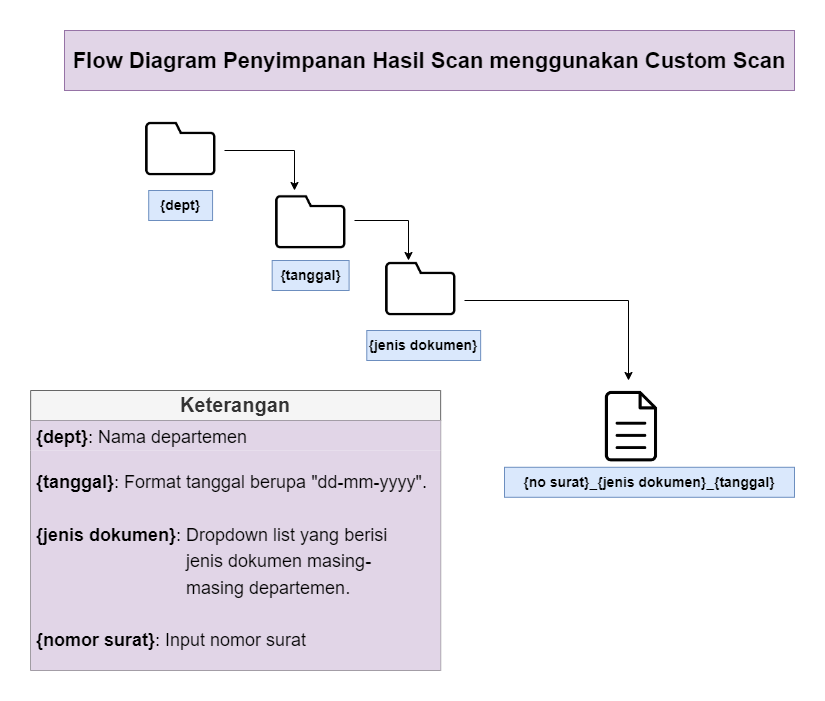

The diagram above was exported from draw.io. Its source (the exported page's mxGraphModel, read from the mxfile embedded in the PNG):
<mxGraphModel dx="880" dy="452" grid="1" gridSize="10" guides="1" tooltips="1" connect="1" arrows="1" fold="1" page="1" pageScale="1" pageWidth="827" pageHeight="1169" math="0" shadow="0">
  <root>
    <mxCell id="0" />
    <mxCell id="1" parent="0" />
    <mxCell id="Tg6GawflDpgHjmDGJEXU-1" value="&lt;b&gt;&lt;font style=&quot;font-size: 22px;&quot;&gt;Flow Diagram Penyimpanan Hasil Scan menggunakan Custom Scan&lt;/font&gt;&lt;/b&gt;" style="rounded=0;whiteSpace=wrap;html=1;fillColor=#e1d5e7;strokeColor=#9673a6;fontSize=24;" parent="1" vertex="1">
      <mxGeometry x="50" y="40" width="730" height="60" as="geometry" />
    </mxCell>
    <mxCell id="Tg6GawflDpgHjmDGJEXU-2" value="" style="shape=image;imageAspect=0;aspect=fixed;verticalLabelPosition=bottom;verticalAlign=top;fontSize=22;image=data:image/png,(base64 omitted: 1188 chars);clipPath=inset(13.11% 2% 13.56% 4.67%);" parent="1" vertex="1">
      <mxGeometry x="130" y="130" width="72.27" height="56.79" as="geometry" />
    </mxCell>
    <mxCell id="Tg6GawflDpgHjmDGJEXU-3" value="" style="shape=image;imageAspect=0;aspect=fixed;verticalLabelPosition=bottom;verticalAlign=top;fontSize=22;image=data:image/png,(base64 omitted: 1188 chars);clipPath=inset(13.11% 2% 13.56% 4.67%);" parent="1" vertex="1">
      <mxGeometry x="370" y="270" width="72.27" height="56.79" as="geometry" />
    </mxCell>
    <mxCell id="Tg6GawflDpgHjmDGJEXU-5" value="" style="shape=image;imageAspect=0;aspect=fixed;verticalLabelPosition=bottom;verticalAlign=top;fontSize=22;image=data:image/jpeg,(base64 omitted: 7484 chars);clipPath=inset(0.67% 14% 1.33% 13.33%);" parent="1" vertex="1">
      <mxGeometry x="590" y="400" width="53.39" height="72" as="geometry" />
    </mxCell>
    <mxCell id="Tg6GawflDpgHjmDGJEXU-6" value="&lt;font style=&quot;font-size: 20px;&quot;&gt;&lt;b&gt;Keterangan&lt;/b&gt;&lt;/font&gt;" style="swimlane;fontStyle=0;childLayout=stackLayout;horizontal=1;startSize=30;horizontalStack=0;resizeParent=1;resizeParentMax=0;resizeLast=0;collapsible=1;marginBottom=0;whiteSpace=wrap;html=1;fontSize=22;fillColor=#f5f5f5;strokeColor=#666666;fontColor=#333333;" parent="1" vertex="1">
      <mxGeometry x="16.140000000000004" y="400" width="410" height="280" as="geometry" />
    </mxCell>
    <mxCell id="Tg6GawflDpgHjmDGJEXU-7" value="&lt;font style=&quot;font-size: 18px;&quot;&gt;&lt;b&gt;{dept}&lt;/b&gt;: Nama departemen&lt;/font&gt;" style="text;strokeColor=none;fillColor=#e1d5e7;align=left;verticalAlign=middle;spacingLeft=4;spacingRight=4;overflow=hidden;points=[[0,0.5],[1,0.5]];portConstraint=eastwest;rotatable=0;whiteSpace=wrap;html=1;fontSize=22;" parent="Tg6GawflDpgHjmDGJEXU-6" vertex="1">
      <mxGeometry y="30" width="410" height="30" as="geometry" />
    </mxCell>
    <mxCell id="Tg6GawflDpgHjmDGJEXU-8" value="&lt;font style=&quot;font-size: 18px;&quot;&gt;&lt;b&gt;{tanggal}&lt;/b&gt;: Format tanggal berupa &quot;dd-mm-yyyy&quot;.&lt;br&gt;&lt;br&gt;&lt;b&gt;{jenis dokumen}&lt;/b&gt;: Dropdown list yang berisi &lt;span style=&quot;white-space: pre;&quot;&gt;&#09;&lt;/span&gt;&lt;span style=&quot;white-space: pre;&quot;&gt;&#09;&lt;/span&gt;&lt;span style=&quot;white-space: pre;&quot;&gt;&#09;&lt;/span&gt;&amp;nbsp; &amp;nbsp; &amp;nbsp; jenis dokumen masing-&amp;nbsp; &lt;span style=&quot;white-space: pre;&quot;&gt;&#09;&lt;/span&gt;&lt;span style=&quot;white-space: pre;&quot;&gt;&#09;&lt;/span&gt;&lt;span style=&quot;white-space: pre;&quot;&gt;&#09;&lt;/span&gt;&amp;nbsp; &amp;nbsp; &amp;nbsp; masing departemen.&lt;br&gt;&lt;br&gt;&lt;b&gt;{nomor surat}&lt;/b&gt;: Input nomor surat&lt;br&gt;&lt;/font&gt;" style="text;strokeColor=none;fillColor=#e1d5e7;align=left;verticalAlign=middle;spacingLeft=4;spacingRight=4;overflow=hidden;points=[[0,0.5],[1,0.5]];portConstraint=eastwest;rotatable=0;whiteSpace=wrap;html=1;fontSize=22;" parent="Tg6GawflDpgHjmDGJEXU-6" vertex="1">
      <mxGeometry y="60" width="410" height="220" as="geometry" />
    </mxCell>
    <mxCell id="Tg6GawflDpgHjmDGJEXU-10" value="{dept}" style="text;html=1;strokeColor=#6c8ebf;fillColor=#dae8fc;align=center;verticalAlign=middle;whiteSpace=wrap;rounded=0;fontSize=14;fontStyle=1" parent="1" vertex="1">
      <mxGeometry x="134.2" y="200" width="63.86" height="30" as="geometry" />
    </mxCell>
    <mxCell id="Tg6GawflDpgHjmDGJEXU-12" value="&lt;b&gt;{jenis dokumen}&lt;/b&gt;" style="text;html=1;strokeColor=#6c8ebf;fillColor=#dae8fc;align=center;verticalAlign=middle;whiteSpace=wrap;rounded=0;fontSize=14;" parent="1" vertex="1">
      <mxGeometry x="352.28" y="340" width="113.86" height="30" as="geometry" />
    </mxCell>
    <mxCell id="Tg6GawflDpgHjmDGJEXU-13" value="&lt;b&gt;{no surat}_{jenis dokumen}_{tanggal}&lt;/b&gt;" style="text;html=1;strokeColor=#6c8ebf;fillColor=#dae8fc;align=center;verticalAlign=middle;whiteSpace=wrap;rounded=0;fontSize=14;" parent="1" vertex="1">
      <mxGeometry x="490" y="476.78999999999996" width="290" height="30" as="geometry" />
    </mxCell>
    <mxCell id="Tg6GawflDpgHjmDGJEXU-14" value="" style="shape=image;imageAspect=0;aspect=fixed;verticalLabelPosition=bottom;verticalAlign=top;fontSize=22;image=data:image/png,(base64 omitted: 1188 chars);clipPath=inset(13.11% 2% 13.56% 4.67%);" parent="1" vertex="1">
      <mxGeometry x="260" y="203.21000000000004" width="72.27" height="56.79" as="geometry" />
    </mxCell>
    <mxCell id="Tg6GawflDpgHjmDGJEXU-15" value="{tanggal}" style="text;html=1;strokeColor=#6c8ebf;fillColor=#dae8fc;align=center;verticalAlign=middle;whiteSpace=wrap;rounded=0;fontSize=14;fontStyle=1" parent="1" vertex="1">
      <mxGeometry x="257.66999999999996" y="270" width="76.93" height="30" as="geometry" />
    </mxCell>
    <mxCell id="Tg6GawflDpgHjmDGJEXU-16" value="" style="endArrow=classic;html=1;rounded=0;fontSize=14;" parent="1" edge="1">
      <mxGeometry width="50" height="50" relative="1" as="geometry">
        <mxPoint x="210" y="160" as="sourcePoint" />
        <mxPoint x="280" y="200" as="targetPoint" />
        <Array as="points">
          <mxPoint x="280" y="160" />
        </Array>
      </mxGeometry>
    </mxCell>
    <mxCell id="Tg6GawflDpgHjmDGJEXU-17" value="" style="endArrow=classic;html=1;rounded=0;fontSize=14;" parent="1" edge="1">
      <mxGeometry width="50" height="50" relative="1" as="geometry">
        <mxPoint x="340" y="230" as="sourcePoint" />
        <mxPoint x="394" y="270" as="targetPoint" />
        <Array as="points">
          <mxPoint x="394" y="230" />
        </Array>
      </mxGeometry>
    </mxCell>
    <mxCell id="Tg6GawflDpgHjmDGJEXU-19" value="" style="endArrow=classic;html=1;rounded=0;fontSize=14;" parent="1" edge="1">
      <mxGeometry width="50" height="50" relative="1" as="geometry">
        <mxPoint x="450" y="310" as="sourcePoint" />
        <mxPoint x="614" y="390" as="targetPoint" />
        <Array as="points">
          <mxPoint x="614" y="310" />
        </Array>
      </mxGeometry>
    </mxCell>
  </root>
</mxGraphModel>